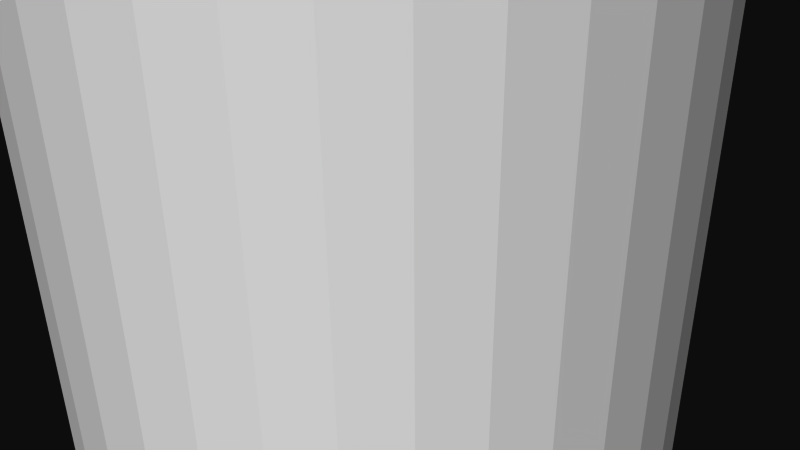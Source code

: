 # Source: 12126.blend  (saved by Blender 2.72.0; exported with 4.5.12 LTS)
import bpy
from mathutils import Matrix  # noqa: F401  (used for matrix-valued properties, if any)

bpy.ops.wm.read_factory_settings(use_empty=True)
scene = bpy.context.scene
scene.name = 'Scene'

# ---- collections
col_collection_1 = bpy.data.collections.new('Collection 1'); scene.collection.children.link(col_collection_1)

# ---- materials (node trees are filled in below, after node groups)
mat_material = bpy.data.materials.new('Material')
mat_material.alpha_threshold = 0.0
mat_material.use_transparent_shadow = False
mat_material.diffuse_color = (1.0, 1.0, 1.0, 1.0)
mat_material.specular_color = (0.902, 0.902, 0.902)
mat_material.roughness = 0.5

# ---- material node trees

# ---- world
world_world = bpy.data.worlds.new('World'); scene.world = world_world
world_world.color = (0.05088, 0.05088, 0.05088)
world_world.use_sun_shadow = False
world_world.sun_shadow_jitter_overblur = 0.0
world_world.cycles.sampling_method = 'MANUAL'
world_world.cycles.sample_map_resolution = 256

# ---- cameras
cam_camera = bpy.data.cameras.new('Camera')
cam_camera.clip_end = 100.0
cam_camera.lens = 35.0
cam_camera.sensor_width = 32.0
cam_camera.sensor_height = 18.0
cam_camera.ortho_scale = 7.314
cam_camera.dof.focus_distance = 0.0
cam_camera.dof.aperture_fstop = 128.0

# ---- meshes
me_rob_12126 = bpy.data.meshes.new('ROB-12126')
me_rob_12126.from_pydata([(0.3366, 25.4, 3.954), (-0.3366, -25.4, 3.954), (0.3366, -25.4, 3.954), (1.0, -25.4, 3.841), (1.0, 25.4, 3.841), (1.635, -25.4, 3.616), (1.635, 25.4, 3.616), (2.222, -25.4, 3.288), (2.222, 25.4, 3.288), (2.746, -25.4, 2.865), (2.746, 25.4, 2.865), (3.191, -25.4, 2.36), (3.191, 25.4, 2.36), (3.544, -25.4, 1.787), (3.544, 25.4, 1.787), (3.795, -25.4, 1.162), (3.795, 25.4, 1.162), (3.937, -25.4, 0.5041), (3.937, 25.4, 0.5041), (3.965, -25.4, -0.1684), (3.965, 25.4, -0.1684), (3.88, -25.4, -0.8361), (3.88, 25.4, -0.8361), (3.683, -25.4, -1.48), (3.683, 25.4, -1.48), (3.38, -25.4, -2.081), (3.38, 25.4, -2.081), (2.979, -25.4, -2.622), (2.979, 25.4, -2.622), (2.493, -25.4, -3.088), (2.493, 25.4, -3.088), (1.936, -25.4, -3.465), (1.936, 25.4, -3.465), (1.322, -25.4, -3.742), (1.322, 25.4, -3.742), (0.6707, -25.4, -3.912), (0.6707, 25.4, -3.912), (0.0, -25.4, -3.969), (0.0, 25.4, -3.969), (-0.6707, -25.4, -3.912), (-0.6707, 25.4, -3.912), (-1.322, -25.4, -3.742), (-1.322, 25.4, -3.742), (-1.936, -25.4, -3.465), (-1.936, 25.4, -3.465), (-2.493, -25.4, -3.088), (-2.493, 25.4, -3.088), (-2.979, -25.4, -2.622), (-2.979, 25.4, -2.622), (-3.38, -25.4, -2.081), (-3.38, 25.4, -2.081), (-3.683, -25.4, -1.48), (-3.683, 25.4, -1.48), (-3.88, -25.4, -0.8361), (-3.88, 25.4, -0.8361), (-3.965, -25.4, -0.1684), (-3.965, 25.4, -0.1684), (-3.937, -25.4, 0.5041), (-3.937, 25.4, 0.5041), (-3.795, -25.4, 1.162), (-3.795, 25.4, 1.162), (-3.544, -25.4, 1.787), (-3.544, 25.4, 1.787), (-3.191, -25.4, 2.36), (-3.191, 25.4, 2.36), (-2.746, -25.4, 2.865), (-2.746, 25.4, 2.865), (-2.222, -25.4, 3.288), (-2.222, 25.4, 3.288), (-1.635, -25.4, 3.616), (-1.635, 25.4, 3.616), (-1.0, -25.4, 3.841), (-1.0, 25.4, 3.841), (-0.3366, 25.4, 3.954)], [], [(15, 16, 14, 13), (23, 24, 22, 21), (25, 26, 24, 23), (43, 44, 42, 41), (39, 40, 38, 37), (11, 12, 10, 9), (29, 30, 28, 27), (1, 73, 72, 71), (19, 20, 18, 17), (65, 66, 64, 63), (13, 14, 12, 11), (45, 46, 44, 43), (3, 4, 0, 2), (53, 54, 52, 51), (17, 18, 16, 15), (9, 10, 8, 7), (47, 48, 46, 45), (55, 56, 54, 53), (59, 60, 58, 57), (73, 1, 2, 0), (71, 72, 70, 69), (57, 58, 56, 55), (49, 50, 48, 47), (51, 52, 50, 49), (7, 8, 6, 5), (27, 28, 26, 25), (63, 64, 62, 61), (37, 38, 36, 35), (61, 62, 60, 59), (41, 42, 40, 39), (5, 6, 4, 3), (68, 70, 72, 73, 0, 4, 6, 8, 10, 12, 14, 16, 18, 20, 22, 24, 26, 28, 30, 32, 34, 36, 38, 40, 42, 44, 46, 48, 50, 52, 54, 56, 58, 60, 62, 64, 66), (21, 22, 20, 19), (43, 41, 39, 37, 35, 33, 31, 29, 27, 25, 23, 21, 19, 17, 15, 13, 11, 9, 7, 5, 3, 2, 1, 71, 69, 67, 65, 63, 61, 59, 57, 55, 53, 51, 49, 47, 45), (33, 34, 32, 31), (31, 32, 30, 29), (67, 68, 66, 65), (35, 36, 34, 33), (69, 70, 68, 67)])
me_rob_12126.materials.append(mat_material)
me_rob_12126.use_remesh_preserve_volume = False
me_rob_12126.use_remesh_preserve_attributes = False
me_rob_12126.use_mirror_vertex_groups = False
me_rob_12126.update()

# ---- objects
ob_rob_12126 = bpy.data.objects.new('ROB-12126', me_rob_12126)
ob_camera = bpy.data.objects.new('Camera', cam_camera)

# ---- transforms, parenting, visibility, modifiers, constraints
ob_rob_12126.location = (0.0, 0.0, 0.0)
ob_rob_12126.rotation_euler = (1.571, -0.0, 0.0)
ob_rob_12126.lineart.crease_threshold = 0.0
ob_camera.location = (7.481, -6.508, 5.344)
ob_camera.rotation_euler = (1.109, 0.01082, 0.8149)
ob_camera.lock_rotations_4d = False
ob_camera.empty_display_type = 'ARROWS'
ob_camera.color = (0.0, 0.0, 0.0, 0.0)
ob_camera.display_type = 'WIRE'
ob_camera.lineart.crease_threshold = 0.0

# ---- collection membership
col_collection_1.objects.link(ob_rob_12126)
col_collection_1.objects.link(ob_camera)

# ---- scene / render settings (as saved in the file)
scene.camera = ob_camera
scene.frame_start = 1; scene.frame_end = 250; scene.frame_set(1)
scene.render.engine = 'BLENDER_EEVEE_NEXT'
scene.render.resolution_percentage = 50
scene.render.dither_intensity = 0.0
scene.cycles.use_denoising = False
scene.cycles.samples = 10
scene.cycles.sampling_pattern = 'TABULATED_SOBOL'
scene.cycles.light_sampling_threshold = 0.0
scene.cycles.use_adaptive_sampling = False
scene.cycles.use_light_tree = False
scene.cycles.blur_glossy = 0.0
scene.cycles.pixel_filter_type = 'GAUSSIAN'
scene.cycles.sample_clamp_indirect = 0.0
scene.view_settings.view_transform = 'Raw'
bpy.context.view_layer.update()

# ---- added for rendering (the .blend has no usable light): sun
light_auto_sun = bpy.data.lights.new('AutoSun', 'SUN')
light_auto_sun.energy = 3.0
light_auto_sun.angle = 0.0523599
ob_auto_sun = bpy.data.objects.new('AutoSun', light_auto_sun)
scene.collection.objects.link(ob_auto_sun)
ob_auto_sun.rotation_euler = (0.872665, 0.174533, 0.523599)
bpy.context.view_layer.update()
